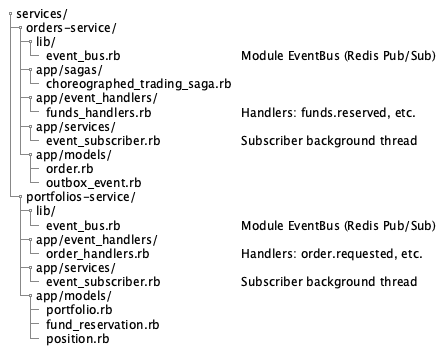

The diagram above was rendered by PlantUML. Its source (embedded in the PNG):
@startuml UC07_Files_Structure
!theme plain
salt
{
    {T
    + services/
    ++ orders-service/
    +++ lib/
    ++++ event_bus.rb | Module EventBus (Redis Pub/Sub)
    +++ app/sagas/
    ++++ choreographed_trading_saga.rb
    +++ app/event_handlers/
    ++++ funds_handlers.rb | Handlers: funds.reserved, etc.
    +++ app/services/
    ++++ event_subscriber.rb | Subscriber background thread
    +++ app/models/
    ++++ order.rb
    ++++ outbox_event.rb
    ++ portfolios-service/
    +++ lib/
    ++++ event_bus.rb | Module EventBus (Redis Pub/Sub)
    +++ app/event_handlers/
    ++++ order_handlers.rb | Handlers: order.requested, etc.
    +++ app/services/
    ++++ event_subscriber.rb | Subscriber background thread
    +++ app/models/
    ++++ portfolio.rb
    ++++ fund_reservation.rb
    ++++ position.rb
    }
}
@enduml